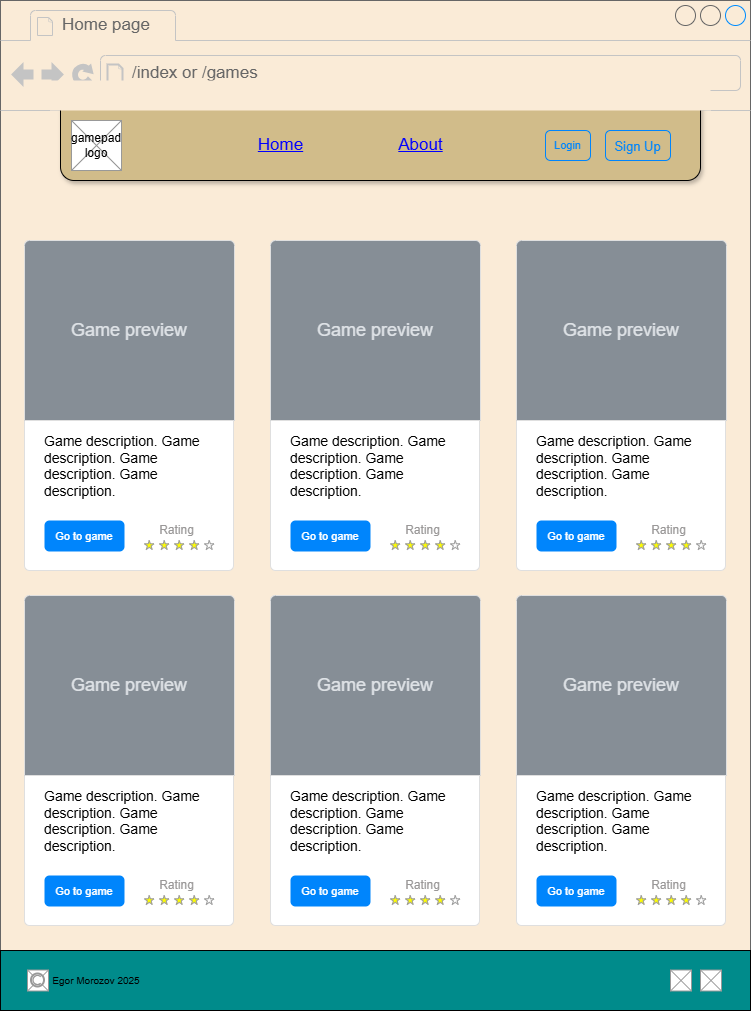

The diagram above was exported from draw.io. Its source (the exported page's mxGraphModel, read from the mxfile embedded in the PNG):
<mxGraphModel dx="1426" dy="751" grid="1" gridSize="10" guides="1" tooltips="1" connect="1" arrows="1" fold="1" page="1" pageScale="1" pageWidth="827" pageHeight="1169" math="0" shadow="0">
  <root>
    <mxCell id="0" />
    <mxCell id="1" parent="0" />
    <mxCell id="mTwt_rj8UZBPcFu228mx-1" value="" style="strokeWidth=1;shadow=0;dashed=0;align=center;html=1;shape=mxgraph.mockup.containers.browserWindow;rSize=0;strokeColor=#666666;strokeColor2=#008cff;strokeColor3=#c4c4c4;mainText=,;recursiveResize=0;gradientColor=none;fillColor=light-dark(#faebd7, #ededed);" vertex="1" parent="1">
      <mxGeometry x="39" y="45" width="750" height="1005" as="geometry" />
    </mxCell>
    <mxCell id="mTwt_rj8UZBPcFu228mx-6" value="" style="rounded=1;whiteSpace=wrap;html=1;shadow=1;fillColor=light-dark(#d1bc8a, #ededed);" vertex="1" parent="mTwt_rj8UZBPcFu228mx-1">
      <mxGeometry x="60" y="90" width="640" height="90" as="geometry" />
    </mxCell>
    <mxCell id="mTwt_rj8UZBPcFu228mx-2" value="Home page" style="strokeWidth=1;shadow=0;dashed=0;align=center;html=1;shape=mxgraph.mockup.containers.anchor;fontSize=17;fontColor=#666666;align=left;whiteSpace=wrap;" vertex="1" parent="mTwt_rj8UZBPcFu228mx-1">
      <mxGeometry x="60" y="12" width="110" height="26" as="geometry" />
    </mxCell>
    <mxCell id="mTwt_rj8UZBPcFu228mx-3" value="/index or /games" style="strokeWidth=1;shadow=0;dashed=0;align=center;html=1;shape=mxgraph.mockup.containers.anchor;rSize=0;fontSize=17;fontColor=#666666;align=left;" vertex="1" parent="mTwt_rj8UZBPcFu228mx-1">
      <mxGeometry x="130" y="60" width="250" height="26" as="geometry" />
    </mxCell>
    <mxCell id="mTwt_rj8UZBPcFu228mx-7" style="edgeStyle=orthogonalEdgeStyle;rounded=0;orthogonalLoop=1;jettySize=auto;html=1;exitX=0.5;exitY=1;exitDx=0;exitDy=0;" edge="1" parent="mTwt_rj8UZBPcFu228mx-1" source="mTwt_rj8UZBPcFu228mx-6" target="mTwt_rj8UZBPcFu228mx-6">
      <mxGeometry relative="1" as="geometry" />
    </mxCell>
    <mxCell id="mTwt_rj8UZBPcFu228mx-8" style="edgeStyle=orthogonalEdgeStyle;rounded=0;orthogonalLoop=1;jettySize=auto;html=1;exitX=0.5;exitY=1;exitDx=0;exitDy=0;" edge="1" parent="mTwt_rj8UZBPcFu228mx-1" source="mTwt_rj8UZBPcFu228mx-6" target="mTwt_rj8UZBPcFu228mx-6">
      <mxGeometry relative="1" as="geometry" />
    </mxCell>
    <mxCell id="mTwt_rj8UZBPcFu228mx-9" value="" style="verticalLabelPosition=bottom;shadow=0;dashed=0;align=center;html=1;verticalAlign=top;strokeWidth=1;shape=mxgraph.mockup.graphics.simpleIcon;strokeColor=#999999;" vertex="1" parent="mTwt_rj8UZBPcFu228mx-1">
      <mxGeometry x="71" y="120" width="50" height="50" as="geometry" />
    </mxCell>
    <mxCell id="mTwt_rj8UZBPcFu228mx-10" value="" style="rounded=0;whiteSpace=wrap;html=1;glass=0;strokeColor=none;fillColor=light-dark(#faebd7, #ededed);" vertex="1" parent="mTwt_rj8UZBPcFu228mx-1">
      <mxGeometry x="50" y="80" width="660" height="30" as="geometry" />
    </mxCell>
    <mxCell id="mTwt_rj8UZBPcFu228mx-11" value="gamepad logo" style="text;html=1;whiteSpace=wrap;strokeColor=none;fillColor=none;align=center;verticalAlign=middle;rounded=0;" vertex="1" parent="mTwt_rj8UZBPcFu228mx-1">
      <mxGeometry x="66" y="130" width="60" height="30" as="geometry" />
    </mxCell>
    <mxCell id="mTwt_rj8UZBPcFu228mx-12" value="Login" style="html=1;shadow=0;dashed=0;shape=mxgraph.bootstrap.rrect;rSize=5;strokeColor=#0085FC;strokeWidth=1;fillColor=none;fontColor=#0085FC;whiteSpace=wrap;align=center;verticalAlign=middle;spacingLeft=0;fontStyle=0;fontSize=11;spacing=5;" vertex="1" parent="mTwt_rj8UZBPcFu228mx-1">
      <mxGeometry x="545" y="130" width="45" height="30" as="geometry" />
    </mxCell>
    <mxCell id="mTwt_rj8UZBPcFu228mx-13" value="&lt;font style=&quot;font-size: 13px;&quot;&gt;Sign Up&lt;/font&gt;" style="html=1;shadow=0;dashed=0;shape=mxgraph.bootstrap.rrect;rSize=5;strokeColor=#0085FC;strokeWidth=1;fillColor=none;fontColor=#0085FC;whiteSpace=wrap;align=center;verticalAlign=middle;spacingLeft=0;fontStyle=0;fontSize=16;spacing=5;" vertex="1" parent="mTwt_rj8UZBPcFu228mx-1">
      <mxGeometry x="605" y="130" width="65" height="30" as="geometry" />
    </mxCell>
    <mxCell id="mTwt_rj8UZBPcFu228mx-15" value="Home" style="shape=rectangle;strokeColor=none;fillColor=none;linkText=;fontSize=17;fontColor=#0000ff;fontStyle=4;html=1;align=center;" vertex="1" parent="mTwt_rj8UZBPcFu228mx-1">
      <mxGeometry x="205" y="130" width="150" height="30" as="geometry" />
    </mxCell>
    <mxCell id="mTwt_rj8UZBPcFu228mx-14" value="About" style="shape=rectangle;strokeColor=none;fillColor=none;linkText=;fontSize=17;fontColor=#0000ff;fontStyle=4;html=1;align=center;" vertex="1" parent="mTwt_rj8UZBPcFu228mx-1">
      <mxGeometry x="345" y="130" width="150" height="30" as="geometry" />
    </mxCell>
    <mxCell id="mTwt_rj8UZBPcFu228mx-16" value="&lt;b&gt;&lt;font style=&quot;font-size: 20px&quot;&gt;Game name&lt;/font&gt;&lt;/b&gt;&lt;br style=&quot;font-size: 14px&quot;&gt;&lt;br style=&quot;font-size: 14px&quot;&gt;Game description. Game description. Game description. Game description." style="html=1;shadow=0;dashed=0;shape=mxgraph.bootstrap.rrect;rSize=5;strokeColor=#DFDFDF;html=1;whiteSpace=wrap;fillColor=#ffffff;fontColor=#000000;verticalAlign=bottom;align=left;spacing=20;spacingBottom=50;fontSize=14;" vertex="1" parent="mTwt_rj8UZBPcFu228mx-1">
      <mxGeometry x="24" y="240" width="209" height="330" as="geometry" />
    </mxCell>
    <mxCell id="mTwt_rj8UZBPcFu228mx-17" value="Game preview" style="html=1;shadow=0;dashed=0;shape=mxgraph.bootstrap.topButton;rSize=5;perimeter=none;whiteSpace=wrap;fillColor=#868E96;strokeColor=#DFDFDF;fontColor=#DEE2E6;resizeWidth=1;fontSize=18;" vertex="1" parent="mTwt_rj8UZBPcFu228mx-16">
      <mxGeometry width="210" height="180" relative="1" as="geometry" />
    </mxCell>
    <mxCell id="mTwt_rj8UZBPcFu228mx-18" value="Go to game" style="html=1;shadow=0;dashed=0;shape=mxgraph.bootstrap.rrect;rSize=5;perimeter=none;whiteSpace=wrap;fillColor=#0085FC;strokeColor=none;fontColor=#ffffff;resizeWidth=1;fontSize=11;" vertex="1" parent="mTwt_rj8UZBPcFu228mx-16">
      <mxGeometry y="1" width="80" height="31" relative="1" as="geometry">
        <mxPoint x="20" y="-50" as="offset" />
      </mxGeometry>
    </mxCell>
    <mxCell id="mTwt_rj8UZBPcFu228mx-40" value="Rating" style="text;html=1;whiteSpace=wrap;strokeColor=none;fillColor=none;align=center;verticalAlign=middle;rounded=0;fontColor=light-dark(#9a9898, #ededed);" vertex="1" parent="mTwt_rj8UZBPcFu228mx-16">
      <mxGeometry x="133.06" y="280" width="39.19" height="20" as="geometry" />
    </mxCell>
    <mxCell id="mTwt_rj8UZBPcFu228mx-41" value="" style="verticalLabelPosition=bottom;shadow=0;dashed=0;align=center;html=1;verticalAlign=top;strokeWidth=1;shape=mxgraph.mockup.misc.rating;strokeColor=#999999;fillColor=#ffff00;emptyFillColor=#ffffff;grade=4;ratingScale=5;ratingStyle=star;" vertex="1" parent="mTwt_rj8UZBPcFu228mx-16">
      <mxGeometry x="119.99625" y="300" width="52.25" height="10" as="geometry" />
    </mxCell>
    <mxCell id="mTwt_rj8UZBPcFu228mx-42" value="&lt;b&gt;&lt;font style=&quot;font-size: 20px&quot;&gt;Game name&lt;/font&gt;&lt;/b&gt;&lt;br style=&quot;font-size: 14px&quot;&gt;&lt;br style=&quot;font-size: 14px&quot;&gt;Game description. Game description. Game description. Game description." style="html=1;shadow=0;dashed=0;shape=mxgraph.bootstrap.rrect;rSize=5;strokeColor=#DFDFDF;html=1;whiteSpace=wrap;fillColor=#ffffff;fontColor=#000000;verticalAlign=bottom;align=left;spacing=20;spacingBottom=50;fontSize=14;" vertex="1" parent="mTwt_rj8UZBPcFu228mx-1">
      <mxGeometry x="270" y="240" width="209" height="330" as="geometry" />
    </mxCell>
    <mxCell id="mTwt_rj8UZBPcFu228mx-43" value="Game preview" style="html=1;shadow=0;dashed=0;shape=mxgraph.bootstrap.topButton;rSize=5;perimeter=none;whiteSpace=wrap;fillColor=#868E96;strokeColor=#DFDFDF;fontColor=#DEE2E6;resizeWidth=1;fontSize=18;" vertex="1" parent="mTwt_rj8UZBPcFu228mx-42">
      <mxGeometry width="210" height="180" relative="1" as="geometry" />
    </mxCell>
    <mxCell id="mTwt_rj8UZBPcFu228mx-44" value="Go to game" style="html=1;shadow=0;dashed=0;shape=mxgraph.bootstrap.rrect;rSize=5;perimeter=none;whiteSpace=wrap;fillColor=#0085FC;strokeColor=none;fontColor=#ffffff;resizeWidth=1;fontSize=11;" vertex="1" parent="mTwt_rj8UZBPcFu228mx-42">
      <mxGeometry y="1" width="80" height="31" relative="1" as="geometry">
        <mxPoint x="20" y="-50" as="offset" />
      </mxGeometry>
    </mxCell>
    <mxCell id="mTwt_rj8UZBPcFu228mx-45" value="Rating" style="text;html=1;whiteSpace=wrap;strokeColor=none;fillColor=none;align=center;verticalAlign=middle;rounded=0;fontColor=light-dark(#9a9898, #ededed);" vertex="1" parent="mTwt_rj8UZBPcFu228mx-42">
      <mxGeometry x="133.06" y="280" width="39.19" height="20" as="geometry" />
    </mxCell>
    <mxCell id="mTwt_rj8UZBPcFu228mx-46" value="" style="verticalLabelPosition=bottom;shadow=0;dashed=0;align=center;html=1;verticalAlign=top;strokeWidth=1;shape=mxgraph.mockup.misc.rating;strokeColor=#999999;fillColor=#ffff00;emptyFillColor=#ffffff;grade=4;ratingScale=5;ratingStyle=star;" vertex="1" parent="mTwt_rj8UZBPcFu228mx-42">
      <mxGeometry x="119.99625" y="300" width="52.25" height="10" as="geometry" />
    </mxCell>
    <mxCell id="mTwt_rj8UZBPcFu228mx-47" value="&lt;b&gt;&lt;font style=&quot;font-size: 20px&quot;&gt;Game name&lt;/font&gt;&lt;/b&gt;&lt;br style=&quot;font-size: 14px&quot;&gt;&lt;br style=&quot;font-size: 14px&quot;&gt;Game description. Game description. Game description. Game description." style="html=1;shadow=0;dashed=0;shape=mxgraph.bootstrap.rrect;rSize=5;strokeColor=#DFDFDF;html=1;whiteSpace=wrap;fillColor=#ffffff;fontColor=#000000;verticalAlign=bottom;align=left;spacing=20;spacingBottom=50;fontSize=14;" vertex="1" parent="mTwt_rj8UZBPcFu228mx-1">
      <mxGeometry x="516" y="240" width="209" height="330" as="geometry" />
    </mxCell>
    <mxCell id="mTwt_rj8UZBPcFu228mx-48" value="Game preview" style="html=1;shadow=0;dashed=0;shape=mxgraph.bootstrap.topButton;rSize=5;perimeter=none;whiteSpace=wrap;fillColor=#868E96;strokeColor=#DFDFDF;fontColor=#DEE2E6;resizeWidth=1;fontSize=18;" vertex="1" parent="mTwt_rj8UZBPcFu228mx-47">
      <mxGeometry width="210" height="180" relative="1" as="geometry" />
    </mxCell>
    <mxCell id="mTwt_rj8UZBPcFu228mx-49" value="Go to game" style="html=1;shadow=0;dashed=0;shape=mxgraph.bootstrap.rrect;rSize=5;perimeter=none;whiteSpace=wrap;fillColor=#0085FC;strokeColor=none;fontColor=#ffffff;resizeWidth=1;fontSize=11;" vertex="1" parent="mTwt_rj8UZBPcFu228mx-47">
      <mxGeometry y="1" width="80" height="31" relative="1" as="geometry">
        <mxPoint x="20" y="-50" as="offset" />
      </mxGeometry>
    </mxCell>
    <mxCell id="mTwt_rj8UZBPcFu228mx-50" value="Rating" style="text;html=1;whiteSpace=wrap;strokeColor=none;fillColor=none;align=center;verticalAlign=middle;rounded=0;fontColor=light-dark(#9a9898, #ededed);" vertex="1" parent="mTwt_rj8UZBPcFu228mx-47">
      <mxGeometry x="133.06" y="280" width="39.19" height="20" as="geometry" />
    </mxCell>
    <mxCell id="mTwt_rj8UZBPcFu228mx-51" value="" style="verticalLabelPosition=bottom;shadow=0;dashed=0;align=center;html=1;verticalAlign=top;strokeWidth=1;shape=mxgraph.mockup.misc.rating;strokeColor=#999999;fillColor=#ffff00;emptyFillColor=#ffffff;grade=4;ratingScale=5;ratingStyle=star;" vertex="1" parent="mTwt_rj8UZBPcFu228mx-47">
      <mxGeometry x="119.99625" y="300" width="52.25" height="10" as="geometry" />
    </mxCell>
    <mxCell id="mTwt_rj8UZBPcFu228mx-52" value="&lt;b&gt;&lt;font style=&quot;font-size: 20px&quot;&gt;Game name&lt;/font&gt;&lt;/b&gt;&lt;br style=&quot;font-size: 14px&quot;&gt;&lt;br style=&quot;font-size: 14px&quot;&gt;Game description. Game description. Game description. Game description." style="html=1;shadow=0;dashed=0;shape=mxgraph.bootstrap.rrect;rSize=5;strokeColor=#DFDFDF;html=1;whiteSpace=wrap;fillColor=#ffffff;fontColor=#000000;verticalAlign=bottom;align=left;spacing=20;spacingBottom=50;fontSize=14;" vertex="1" parent="mTwt_rj8UZBPcFu228mx-1">
      <mxGeometry x="24" y="595" width="209" height="330" as="geometry" />
    </mxCell>
    <mxCell id="mTwt_rj8UZBPcFu228mx-53" value="Game preview" style="html=1;shadow=0;dashed=0;shape=mxgraph.bootstrap.topButton;rSize=5;perimeter=none;whiteSpace=wrap;fillColor=#868E96;strokeColor=#DFDFDF;fontColor=#DEE2E6;resizeWidth=1;fontSize=18;" vertex="1" parent="mTwt_rj8UZBPcFu228mx-52">
      <mxGeometry width="210" height="180" relative="1" as="geometry" />
    </mxCell>
    <mxCell id="mTwt_rj8UZBPcFu228mx-54" value="Go to game" style="html=1;shadow=0;dashed=0;shape=mxgraph.bootstrap.rrect;rSize=5;perimeter=none;whiteSpace=wrap;fillColor=#0085FC;strokeColor=none;fontColor=#ffffff;resizeWidth=1;fontSize=11;" vertex="1" parent="mTwt_rj8UZBPcFu228mx-52">
      <mxGeometry y="1" width="80" height="31" relative="1" as="geometry">
        <mxPoint x="20" y="-50" as="offset" />
      </mxGeometry>
    </mxCell>
    <mxCell id="mTwt_rj8UZBPcFu228mx-55" value="Rating" style="text;html=1;whiteSpace=wrap;strokeColor=none;fillColor=none;align=center;verticalAlign=middle;rounded=0;fontColor=light-dark(#9a9898, #ededed);" vertex="1" parent="mTwt_rj8UZBPcFu228mx-52">
      <mxGeometry x="133.06" y="280" width="39.19" height="20" as="geometry" />
    </mxCell>
    <mxCell id="mTwt_rj8UZBPcFu228mx-56" value="" style="verticalLabelPosition=bottom;shadow=0;dashed=0;align=center;html=1;verticalAlign=top;strokeWidth=1;shape=mxgraph.mockup.misc.rating;strokeColor=#999999;fillColor=#ffff00;emptyFillColor=#ffffff;grade=4;ratingScale=5;ratingStyle=star;" vertex="1" parent="mTwt_rj8UZBPcFu228mx-52">
      <mxGeometry x="119.99625" y="300" width="52.25" height="10" as="geometry" />
    </mxCell>
    <mxCell id="mTwt_rj8UZBPcFu228mx-57" value="&lt;b&gt;&lt;font style=&quot;font-size: 20px&quot;&gt;Game name&lt;/font&gt;&lt;/b&gt;&lt;br style=&quot;font-size: 14px&quot;&gt;&lt;br style=&quot;font-size: 14px&quot;&gt;Game description. Game description. Game description. Game description." style="html=1;shadow=0;dashed=0;shape=mxgraph.bootstrap.rrect;rSize=5;strokeColor=#DFDFDF;html=1;whiteSpace=wrap;fillColor=#ffffff;fontColor=#000000;verticalAlign=bottom;align=left;spacing=20;spacingBottom=50;fontSize=14;" vertex="1" parent="mTwt_rj8UZBPcFu228mx-1">
      <mxGeometry x="270" y="595" width="209" height="330" as="geometry" />
    </mxCell>
    <mxCell id="mTwt_rj8UZBPcFu228mx-58" value="Game preview" style="html=1;shadow=0;dashed=0;shape=mxgraph.bootstrap.topButton;rSize=5;perimeter=none;whiteSpace=wrap;fillColor=#868E96;strokeColor=#DFDFDF;fontColor=#DEE2E6;resizeWidth=1;fontSize=18;" vertex="1" parent="mTwt_rj8UZBPcFu228mx-57">
      <mxGeometry width="210" height="180" relative="1" as="geometry" />
    </mxCell>
    <mxCell id="mTwt_rj8UZBPcFu228mx-59" value="Go to game" style="html=1;shadow=0;dashed=0;shape=mxgraph.bootstrap.rrect;rSize=5;perimeter=none;whiteSpace=wrap;fillColor=#0085FC;strokeColor=none;fontColor=#ffffff;resizeWidth=1;fontSize=11;" vertex="1" parent="mTwt_rj8UZBPcFu228mx-57">
      <mxGeometry y="1" width="80" height="31" relative="1" as="geometry">
        <mxPoint x="20" y="-50" as="offset" />
      </mxGeometry>
    </mxCell>
    <mxCell id="mTwt_rj8UZBPcFu228mx-60" value="Rating" style="text;html=1;whiteSpace=wrap;strokeColor=none;fillColor=none;align=center;verticalAlign=middle;rounded=0;fontColor=light-dark(#9a9898, #ededed);" vertex="1" parent="mTwt_rj8UZBPcFu228mx-57">
      <mxGeometry x="133.06" y="280" width="39.19" height="20" as="geometry" />
    </mxCell>
    <mxCell id="mTwt_rj8UZBPcFu228mx-61" value="" style="verticalLabelPosition=bottom;shadow=0;dashed=0;align=center;html=1;verticalAlign=top;strokeWidth=1;shape=mxgraph.mockup.misc.rating;strokeColor=#999999;fillColor=#ffff00;emptyFillColor=#ffffff;grade=4;ratingScale=5;ratingStyle=star;" vertex="1" parent="mTwt_rj8UZBPcFu228mx-57">
      <mxGeometry x="119.99625" y="300" width="52.25" height="10" as="geometry" />
    </mxCell>
    <mxCell id="mTwt_rj8UZBPcFu228mx-62" value="&lt;b&gt;&lt;font style=&quot;font-size: 20px&quot;&gt;Game name&lt;/font&gt;&lt;/b&gt;&lt;br style=&quot;font-size: 14px&quot;&gt;&lt;br style=&quot;font-size: 14px&quot;&gt;Game description. Game description. Game description. Game description." style="html=1;shadow=0;dashed=0;shape=mxgraph.bootstrap.rrect;rSize=5;strokeColor=#DFDFDF;html=1;whiteSpace=wrap;fillColor=#ffffff;fontColor=#000000;verticalAlign=bottom;align=left;spacing=20;spacingBottom=50;fontSize=14;" vertex="1" parent="mTwt_rj8UZBPcFu228mx-1">
      <mxGeometry x="516" y="595" width="209" height="330" as="geometry" />
    </mxCell>
    <mxCell id="mTwt_rj8UZBPcFu228mx-63" value="Game preview" style="html=1;shadow=0;dashed=0;shape=mxgraph.bootstrap.topButton;rSize=5;perimeter=none;whiteSpace=wrap;fillColor=#868E96;strokeColor=#DFDFDF;fontColor=#DEE2E6;resizeWidth=1;fontSize=18;" vertex="1" parent="mTwt_rj8UZBPcFu228mx-62">
      <mxGeometry width="210" height="180" relative="1" as="geometry" />
    </mxCell>
    <mxCell id="mTwt_rj8UZBPcFu228mx-64" value="Go to game" style="html=1;shadow=0;dashed=0;shape=mxgraph.bootstrap.rrect;rSize=5;perimeter=none;whiteSpace=wrap;fillColor=#0085FC;strokeColor=none;fontColor=#ffffff;resizeWidth=1;fontSize=11;" vertex="1" parent="mTwt_rj8UZBPcFu228mx-62">
      <mxGeometry y="1" width="80" height="31" relative="1" as="geometry">
        <mxPoint x="20" y="-50" as="offset" />
      </mxGeometry>
    </mxCell>
    <mxCell id="mTwt_rj8UZBPcFu228mx-65" value="Rating" style="text;html=1;whiteSpace=wrap;strokeColor=none;fillColor=none;align=center;verticalAlign=middle;rounded=0;fontColor=light-dark(#9a9898, #ededed);" vertex="1" parent="mTwt_rj8UZBPcFu228mx-62">
      <mxGeometry x="133.06" y="280" width="39.19" height="20" as="geometry" />
    </mxCell>
    <mxCell id="mTwt_rj8UZBPcFu228mx-66" value="" style="verticalLabelPosition=bottom;shadow=0;dashed=0;align=center;html=1;verticalAlign=top;strokeWidth=1;shape=mxgraph.mockup.misc.rating;strokeColor=#999999;fillColor=#ffff00;emptyFillColor=#ffffff;grade=4;ratingScale=5;ratingStyle=star;" vertex="1" parent="mTwt_rj8UZBPcFu228mx-62">
      <mxGeometry x="119.99625" y="300" width="52.25" height="10" as="geometry" />
    </mxCell>
    <mxCell id="mTwt_rj8UZBPcFu228mx-67" value="" style="rounded=0;whiteSpace=wrap;html=1;fillColor=light-dark(#008b8b, #ededed);" vertex="1" parent="mTwt_rj8UZBPcFu228mx-1">
      <mxGeometry y="950" width="750" height="60" as="geometry" />
    </mxCell>
    <mxCell id="mTwt_rj8UZBPcFu228mx-73" value="" style="verticalLabelPosition=bottom;shadow=0;dashed=0;align=center;html=1;verticalAlign=top;strokeWidth=1;shape=mxgraph.mockup.graphics.simpleIcon;strokeColor=#999999;fillColor=#FFFFFF;" vertex="1" parent="mTwt_rj8UZBPcFu228mx-1">
      <mxGeometry x="27" y="969.5" width="21" height="21" as="geometry" />
    </mxCell>
    <mxCell id="mTwt_rj8UZBPcFu228mx-68" value="" style="strokeColor=#999999;verticalLabelPosition=bottom;shadow=0;dashed=0;verticalAlign=top;strokeWidth=2;html=1;shape=mxgraph.mockup.misc.copyrightIcon;fillColor=light-dark(#ffffff, #ededed);" vertex="1" parent="mTwt_rj8UZBPcFu228mx-1">
      <mxGeometry x="31" y="973.5" width="13" height="13" as="geometry" />
    </mxCell>
    <mxCell id="mTwt_rj8UZBPcFu228mx-69" value="Egor Morozov 2025" style="text;html=1;whiteSpace=wrap;strokeColor=none;fillColor=none;align=center;verticalAlign=middle;rounded=0;fontSize=10;" vertex="1" parent="mTwt_rj8UZBPcFu228mx-1">
      <mxGeometry x="36" y="965" width="120" height="30" as="geometry" />
    </mxCell>
    <mxCell id="mTwt_rj8UZBPcFu228mx-70" value="" style="verticalLabelPosition=bottom;shadow=0;dashed=0;align=center;html=1;verticalAlign=top;strokeWidth=1;shape=mxgraph.mockup.graphics.simpleIcon;strokeColor=#999999;" vertex="1" parent="mTwt_rj8UZBPcFu228mx-1">
      <mxGeometry x="670" y="969.5" width="21" height="21" as="geometry" />
    </mxCell>
    <mxCell id="mTwt_rj8UZBPcFu228mx-71" value="" style="verticalLabelPosition=bottom;shadow=0;dashed=0;align=center;html=1;verticalAlign=top;strokeWidth=1;shape=mxgraph.mockup.graphics.simpleIcon;strokeColor=#999999;" vertex="1" parent="mTwt_rj8UZBPcFu228mx-1">
      <mxGeometry x="700" y="969.5" width="21" height="21" as="geometry" />
    </mxCell>
  </root>
</mxGraphModel>